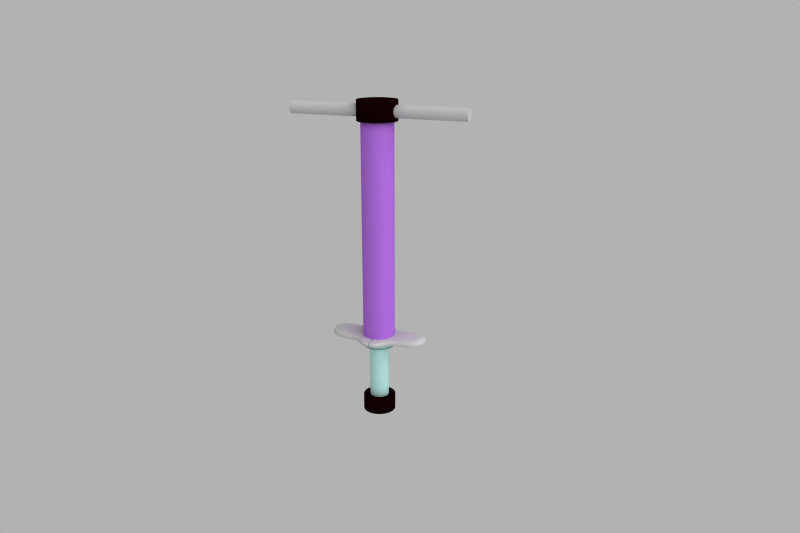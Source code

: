 # Source: Hopping.blend  (saved by Blender 2.42.4; exported with 4.5.12 LTS)
import bpy
from mathutils import Matrix  # noqa: F401  (used for matrix-valued properties, if any)

bpy.ops.wm.read_factory_settings(use_empty=True)
scene = bpy.context.scene
scene.name = 'Scene'

# ---- collections
col_collection_1 = bpy.data.collections.new('Collection 1'); scene.collection.children.link(col_collection_1)

# ---- materials (node trees are filled in below, after node groups)
mat_material = bpy.data.materials.new('Material')
mat_material.alpha_threshold = 0.0
mat_material.diffuse_color = (0.07843, 0.007843, 0.007843, 1.0)
mat_material.roughness = 0.5
mat_material.line_color = (0.0, 0.0, 0.0, 1.0)
mat_material_001 = bpy.data.materials.new('Material.001')
mat_material_001.alpha_threshold = 0.0
mat_material_001.diffuse_color = (0.7529, 0.9412, 0.9176, 1.0)
mat_material_001.roughness = 0.5
mat_material_001.line_color = (0.0, 0.0, 0.0, 1.0)
mat_material_002 = bpy.data.materials.new('Material.002')
mat_material_002.alpha_threshold = 0.0
mat_material_002.diffuse_color = (0.7176, 0.4471, 0.9059, 1.0)
mat_material_002.roughness = 0.5
mat_material_002.line_color = (0.0, 0.0, 0.0, 1.0)

# ---- material node trees

# ---- world
world_world = bpy.data.worlds.new('World'); scene.world = world_world
world_world.color = (0.698, 0.698, 0.698)
world_world.use_sun_shadow = False
world_world.sun_shadow_jitter_overblur = 0.0
world_world.cycles.sampling_method = 'MANUAL'
world_world.cycles.sample_map_resolution = 256

# ---- cameras
cam_camera_001 = bpy.data.cameras.new('Camera.001')
cam_camera_001.passepartout_alpha = 0.2
cam_camera_001.clip_end = 100.0
cam_camera_001.lens = 35.0
cam_camera_001.show_passepartout = False
cam_camera_001.show_safe_areas = True
cam_camera_001.dof.focus_distance = 0.0
cam_camera_001.dof.aperture_fstop = 128.0

# ---- lights
light_lamp = bpy.data.lights.new('Lamp', 'SUN')
light_lamp.transmission_factor = 0.0
light_lamp.angle = 1.571
light_lamp.energy = 1.0
light_lamp.shadow_buffer_clip_start = 0.5
light_lamp.shadow_soft_size = 1.0
light_lamp.shadow_cascade_max_distance = 1000.0
light_lamp.cycles.use_multiple_importance_sampling = False

# ---- meshes
me_cube = bpy.data.meshes.new('Cube')
me_cube.from_pydata([(0.3132, 0.09407, 0.5269), (0.3132, -0.09407, 0.5269), (0.06634, -0.1605, 0.5269), (0.06634, 0.1605, 0.5269), (0.3132, 0.09407, 0.5878), (0.3132, -0.09407, 0.5878), (0.06634, -0.1605, 0.5641), (0.06634, 0.1605, 0.5641), (0.0006677, 0.1605, 0.5641), (0.0006677, 0.1605, 0.5269), (0.0006677, -0.1605, 0.5641), (0.0006677, -0.1605, 0.5269), (0.09073, -0.08024, 0.5269), (0.09073, 0.08024, 0.5269), (0.09073, -0.08024, 0.5641), (0.09073, 0.08024, 0.5641), (0.06052, 0.1787, 0.556), (0.08769, 0.08938, 0.556), (0.3355, 0.1048, 0.556), (0.06052, -0.1787, 0.556), (0.08769, -0.08938, 0.556), (0.3355, -0.1048, 0.556), (0.06052, 0.1787, 0.5351), (0.08769, 0.08938, 0.5351), (0.3355, 0.1048, 0.5351), (0.06052, -0.1787, 0.5351), (0.08769, -0.08938, 0.5351), (0.3355, -0.1048, 0.5351), (0.0006677, -0.1787, 0.5351), (0.0006677, -0.1787, 0.556), (0.0006677, 0.1787, 0.556), (0.0006677, 0.1787, 0.5351)], [], [(6, 7, 8, 10), (3, 2, 11, 9), (3, 13, 12, 2), (13, 0, 1, 12), (4, 15, 14, 5), (15, 7, 6, 14), (7, 15, 17, 16), (15, 4, 18, 17), (14, 6, 19, 20), (5, 14, 20, 21), (13, 3, 22, 23), (0, 13, 23, 24), (2, 12, 26, 25), (12, 1, 27, 26), (11, 2, 25, 28), (6, 10, 29, 19), (8, 7, 16, 30), (3, 9, 31, 22), (4, 5, 21, 18), (1, 0, 24, 27), (24, 23, 17, 18), (16, 17, 23, 22), (20, 19, 25, 26), (21, 20, 26, 27), (25, 19, 29, 28), (16, 22, 31, 30), (24, 18, 21, 27)])
me_cube.polygons.foreach_set('use_smooth', [True] * 27)
me_cube.use_remesh_preserve_volume = False
me_cube.use_remesh_preserve_attributes = False
me_cube.use_mirror_vertex_groups = False
me_cube.update()
me_cylinder_005 = bpy.data.meshes.new('Cylinder.005')
me_cylinder_005.from_pydata([(0.06785, 0.06785, -0.09595), (0.07978, 0.05331, -0.09595), (0.08865, 0.03672, -0.09595), (0.09411, 0.01872, -0.09595), (0.09595, -5.293e-07, -0.09595), (0.09411, -0.01872, -0.09595), (0.08865, -0.03672, -0.09595), (0.07978, -0.05331, -0.09595), (0.06785, -0.06785, -0.09595), (0.05331, -0.07978, -0.09595), (0.03672, -0.08865, -0.09595), (0.01872, -0.09411, -0.09595), (-4.696e-07, -0.09595, -0.09595), (-0.01872, -0.09411, -0.09595), (-0.03672, -0.08865, -0.09595), (-0.05331, -0.07978, -0.09595), (-0.06785, -0.06785, -0.09595), (-0.07978, -0.05331, -0.09595), (-0.08865, -0.03672, -0.09595), (-0.09411, -0.01872, -0.09595), (-0.09595, -4.439e-07, -0.09595), (-0.09411, 0.01872, -0.09595), (-0.08865, 0.03672, -0.09595), (-0.07978, 0.05331, -0.09595), (-0.06785, 0.06785, -0.09595), (-0.05331, 0.07978, -0.09595), (-0.03672, 0.08865, -0.09595), (-0.01872, 0.09411, -0.09595), (-2.843e-07, 0.09595, -0.09595), (0.01872, 0.09411, -0.09595), (0.03672, 0.08865, -0.09595), (0.05331, 0.07978, -0.09595), (0.06785, 0.06785, 0.09595), (0.07978, 0.05331, 0.09595), (0.08865, 0.03672, 0.09595), (0.09411, 0.01872, 0.09595), (0.09595, -7.435e-07, 0.09595), (0.09411, -0.01872, 0.09595), (0.08865, -0.03672, 0.09595), (0.07978, -0.05331, 0.09595), (0.06785, -0.06785, 0.09595), (0.05331, -0.07978, 0.09595), (0.03672, -0.08865, 0.09595), (0.01872, -0.09411, 0.09595), (-3.575e-07, -0.09595, 0.09595), (-0.01872, -0.09411, 0.09595), (-0.03672, -0.08865, 0.09595), (-0.05331, -0.07978, 0.09595), (-0.06785, -0.06785, 0.09595), (-0.07978, -0.05331, 0.09595), (-0.08865, -0.03672, 0.09595), (-0.09411, -0.01872, 0.09595), (-0.09595, -9.22e-07, 0.09595), (-0.09411, 0.01872, 0.09595), (-0.08865, 0.03672, 0.09595), (-0.07978, 0.05331, 0.09595), (-0.06785, 0.06785, 0.09595), (-0.05331, 0.07978, 0.09595), (-0.03672, 0.08865, 0.09595), (-0.01872, 0.09411, 0.09595), (-1.145e-06, 0.09595, 0.09595), (0.01872, 0.09411, 0.09595), (0.03672, 0.08865, 0.09595), (0.05331, 0.07978, 0.09595), (-4.383e-07, -5.365e-07, -0.09595), (-4.467e-07, -5.281e-07, 0.09595)], [], [(64, 0, 1), (65, 33, 32), (64, 1, 2), (65, 34, 33), (64, 2, 3), (65, 35, 34), (64, 3, 4), (65, 36, 35), (64, 4, 5), (65, 37, 36), (64, 5, 6), (65, 38, 37), (64, 6, 7), (65, 39, 38), (64, 7, 8), (65, 40, 39), (64, 8, 9), (65, 41, 40), (64, 9, 10), (65, 42, 41), (64, 10, 11), (65, 43, 42), (64, 11, 12), (65, 44, 43), (64, 12, 13), (65, 45, 44), (64, 13, 14), (65, 46, 45), (64, 14, 15), (65, 47, 46), (64, 15, 16), (65, 48, 47), (64, 16, 17), (65, 49, 48), (64, 17, 18), (65, 50, 49), (64, 18, 19), (65, 51, 50), (64, 19, 20), (65, 52, 51), (64, 20, 21), (65, 53, 52), (64, 21, 22), (65, 54, 53), (64, 22, 23), (65, 55, 54), (64, 23, 24), (65, 56, 55), (64, 24, 25), (65, 57, 56), (64, 25, 26), (65, 58, 57), (64, 26, 27), (65, 59, 58), (64, 27, 28), (65, 60, 59), (64, 28, 29), (65, 61, 60), (64, 29, 30), (65, 62, 61), (64, 30, 31), (65, 63, 62), (31, 0, 64), (65, 32, 63), (0, 32, 33, 1), (1, 33, 34, 2), (2, 34, 35, 3), (3, 35, 36, 4), (4, 36, 37, 5), (5, 37, 38, 6), (6, 38, 39, 7), (7, 39, 40, 8), (8, 40, 41, 9), (9, 41, 42, 10), (10, 42, 43, 11), (11, 43, 44, 12), (12, 44, 45, 13), (13, 45, 46, 14), (14, 46, 47, 15), (15, 47, 48, 16), (16, 48, 49, 17), (17, 49, 50, 18), (18, 50, 51, 19), (19, 51, 52, 20), (20, 52, 53, 21), (21, 53, 54, 22), (22, 54, 55, 23), (23, 55, 56, 24), (24, 56, 57, 25), (25, 57, 58, 26), (26, 58, 59, 27), (27, 59, 60, 28), (28, 60, 61, 29), (29, 61, 62, 30), (30, 62, 63, 31), (32, 0, 31, 63)])
me_cylinder_005.use_remesh_preserve_volume = False
me_cylinder_005.use_remesh_preserve_attributes = False
me_cylinder_005.use_mirror_vertex_groups = False
me_cylinder_005.update()
me_cylinder_004 = bpy.data.meshes.new('Cylinder.004')
me_cylinder_004.from_pydata([(0.7071, 0.7071, 0.007896), (0.8315, 0.5556, 0.007896), (0.9239, 0.3827, 0.007896), (0.9808, 0.1951, 0.007896), (1.0, 7.55e-08, 0.007896), (0.9808, -0.1951, 0.007896), (0.9239, -0.3827, 0.007896), (0.8315, -0.5556, 0.007896), (0.7071, -0.7071, 0.007896), (0.5556, -0.8315, 0.007896), (0.3827, -0.9239, 0.007896), (0.1951, -0.9808, 0.007896), (-3.258e-07, -1.0, 0.007896), (-0.1951, -0.9808, 0.007896), (-0.3827, -0.9239, 0.007896), (-0.5556, -0.8315, 0.007896), (-0.7071, -0.7071, 0.007896), (-0.8315, -0.5556, 0.007896), (-0.9239, -0.3827, 0.007896), (-0.9808, -0.1951, 0.007896), (-1.0, 9.656e-07, 0.007896), (-0.9808, 0.1951, 0.007896), (-0.9239, 0.3827, 0.007896), (-0.8315, 0.5556, 0.007896), (-0.7071, 0.7071, 0.007896), (-0.5556, 0.8315, 0.007896), (-0.3827, 0.9239, 0.007896), (-0.1951, 0.9808, 0.007896), (1.605e-06, 1.0, 0.007896), (0.1951, 0.9808, 0.007896), (0.3827, 0.9239, 0.007896), (0.5556, 0.8315, 0.007896), (0.7071, 0.7071, 1.0), (0.8315, 0.5556, 1.0), (0.9239, 0.3827, 1.0), (0.9808, 0.1951, 1.0), (1.0, -2.245e-06, 1.0), (0.9808, -0.1951, 1.0), (0.9239, -0.3827, 1.0), (0.8315, -0.5556, 1.0), (0.7071, -0.7071, 1.0), (0.5556, -0.8315, 1.0), (0.3827, -0.9239, 1.0), (0.1951, -0.9808, 1.0), (9.298e-07, -1.0, 1.0), (-0.1951, -0.9808, 1.0), (-0.3827, -0.9239, 1.0), (-0.5556, -0.8315, 1.0), (-0.7071, -0.7071, 1.0), (-0.8315, -0.5556, 1.0), (-0.9239, -0.3827, 1.0), (-0.9808, -0.1951, 1.0), (-1.0, -4.105e-06, 1.0), (-0.9808, 0.1951, 1.0), (-0.9239, 0.3827, 1.0), (-0.8315, 0.5556, 1.0), (-0.7071, 0.7071, 1.0), (-0.5556, 0.8315, 1.0), (-0.3827, 0.9239, 1.0), (-0.1951, 0.9808, 1.0), (-7.28e-06, 1.0, 1.0), (0.1951, 0.9808, 1.0), (0.3827, 0.9239, 1.0), (0.5556, 0.8315, 1.0), (0.0, 0.0, 0.007896), (0.0, 0.0, 1.0)], [], [(64, 0, 1), (65, 33, 32), (64, 1, 2), (65, 34, 33), (64, 2, 3), (65, 35, 34), (64, 3, 4), (65, 36, 35), (64, 4, 5), (65, 37, 36), (64, 5, 6), (65, 38, 37), (64, 6, 7), (65, 39, 38), (64, 7, 8), (65, 40, 39), (64, 8, 9), (65, 41, 40), (64, 9, 10), (65, 42, 41), (64, 10, 11), (65, 43, 42), (64, 11, 12), (65, 44, 43), (64, 12, 13), (65, 45, 44), (64, 13, 14), (65, 46, 45), (64, 14, 15), (65, 47, 46), (64, 15, 16), (65, 48, 47), (64, 16, 17), (65, 49, 48), (64, 17, 18), (65, 50, 49), (64, 18, 19), (65, 51, 50), (64, 19, 20), (65, 52, 51), (64, 20, 21), (65, 53, 52), (64, 21, 22), (65, 54, 53), (64, 22, 23), (65, 55, 54), (64, 23, 24), (65, 56, 55), (64, 24, 25), (65, 57, 56), (64, 25, 26), (65, 58, 57), (64, 26, 27), (65, 59, 58), (64, 27, 28), (65, 60, 59), (64, 28, 29), (65, 61, 60), (64, 29, 30), (65, 62, 61), (64, 30, 31), (65, 63, 62), (31, 0, 64), (65, 32, 63), (0, 32, 33, 1), (1, 33, 34, 2), (2, 34, 35, 3), (3, 35, 36, 4), (4, 36, 37, 5), (5, 37, 38, 6), (6, 38, 39, 7), (7, 39, 40, 8), (8, 40, 41, 9), (9, 41, 42, 10), (10, 42, 43, 11), (11, 43, 44, 12), (12, 44, 45, 13), (13, 45, 46, 14), (14, 46, 47, 15), (15, 47, 48, 16), (16, 48, 49, 17), (17, 49, 50, 18), (18, 50, 51, 19), (19, 51, 52, 20), (20, 52, 53, 21), (21, 53, 54, 22), (22, 54, 55, 23), (23, 55, 56, 24), (24, 56, 57, 25), (25, 57, 58, 26), (26, 58, 59, 27), (27, 59, 60, 28), (28, 60, 61, 29), (29, 61, 62, 30), (30, 62, 63, 31), (32, 0, 31, 63)])
me_cylinder_004.polygons.foreach_set('use_smooth', [0, 0, 0, 0, 0, 0, 0, 0, 0, 0, 0, 0, 0, 0, 0, 0, 0, 0, 0, 0, 0, 0, 0, 0, 0, 0, 0, 0, 0, 0, 0, 0, 0, 0, 0, 0, 0, 0, 0, 0, 0, 0, 0, 0, 0, 0, 0, 0, 0, 0, 0, 0, 0, 0, 0, 0, 0, 0, 0, 0, 0, 0, 0, 0, 1, 1, 1, 1, 1, 1, 1, 1, 1, 1, 1, 1, 1, 1, 1, 1, 1, 1, 1, 1, 1, 1, 1, 1, 1, 1, 1, 1, 1, 1, 1, 1])
me_cylinder_004.materials.append(mat_material)
me_cylinder_004.use_remesh_preserve_volume = False
me_cylinder_004.use_remesh_preserve_attributes = False
me_cylinder_004.use_mirror_vertex_groups = False
me_cylinder_004.update()
me_cylinder_003 = bpy.data.meshes.new('Cylinder.003')
me_cylinder_003.from_pydata([(0.7071, 0.7071, 0.007896), (0.8315, 0.5556, 0.007896), (0.9239, 0.3827, 0.007896), (0.9808, 0.1951, 0.007896), (1.0, 7.55e-08, 0.007896), (0.9808, -0.1951, 0.007896), (0.9239, -0.3827, 0.007896), (0.8315, -0.5556, 0.007896), (0.7071, -0.7071, 0.007896), (0.5556, -0.8315, 0.007896), (0.3827, -0.9239, 0.007896), (0.1951, -0.9808, 0.007896), (-3.258e-07, -1.0, 0.007896), (-0.1951, -0.9808, 0.007896), (-0.3827, -0.9239, 0.007896), (-0.5556, -0.8315, 0.007896), (-0.7071, -0.7071, 0.007896), (-0.8315, -0.5556, 0.007896), (-0.9239, -0.3827, 0.007896), (-0.9808, -0.1951, 0.007896), (-1.0, 9.656e-07, 0.007896), (-0.9808, 0.1951, 0.007896), (-0.9239, 0.3827, 0.007896), (-0.8315, 0.5556, 0.007896), (-0.7071, 0.7071, 0.007896), (-0.5556, 0.8315, 0.007896), (-0.3827, 0.9239, 0.007896), (-0.1951, 0.9808, 0.007896), (1.605e-06, 1.0, 0.007896), (0.1951, 0.9808, 0.007896), (0.3827, 0.9239, 0.007896), (0.5556, 0.8315, 0.007896), (0.7071, 0.7071, 1.0), (0.8315, 0.5556, 1.0), (0.9239, 0.3827, 1.0), (0.9808, 0.1951, 1.0), (1.0, -2.245e-06, 1.0), (0.9808, -0.1951, 1.0), (0.9239, -0.3827, 1.0), (0.8315, -0.5556, 1.0), (0.7071, -0.7071, 1.0), (0.5556, -0.8315, 1.0), (0.3827, -0.9239, 1.0), (0.1951, -0.9808, 1.0), (9.298e-07, -1.0, 1.0), (-0.1951, -0.9808, 1.0), (-0.3827, -0.9239, 1.0), (-0.5556, -0.8315, 1.0), (-0.7071, -0.7071, 1.0), (-0.8315, -0.5556, 1.0), (-0.9239, -0.3827, 1.0), (-0.9808, -0.1951, 1.0), (-1.0, -4.105e-06, 1.0), (-0.9808, 0.1951, 1.0), (-0.9239, 0.3827, 1.0), (-0.8315, 0.5556, 1.0), (-0.7071, 0.7071, 1.0), (-0.5556, 0.8315, 1.0), (-0.3827, 0.9239, 1.0), (-0.1951, 0.9808, 1.0), (-7.28e-06, 1.0, 1.0), (0.1951, 0.9808, 1.0), (0.3827, 0.9239, 1.0), (0.5556, 0.8315, 1.0), (0.0, 0.0, 0.007896), (0.0, 0.0, 1.0)], [], [(64, 0, 1), (65, 33, 32), (64, 1, 2), (65, 34, 33), (64, 2, 3), (65, 35, 34), (64, 3, 4), (65, 36, 35), (64, 4, 5), (65, 37, 36), (64, 5, 6), (65, 38, 37), (64, 6, 7), (65, 39, 38), (64, 7, 8), (65, 40, 39), (64, 8, 9), (65, 41, 40), (64, 9, 10), (65, 42, 41), (64, 10, 11), (65, 43, 42), (64, 11, 12), (65, 44, 43), (64, 12, 13), (65, 45, 44), (64, 13, 14), (65, 46, 45), (64, 14, 15), (65, 47, 46), (64, 15, 16), (65, 48, 47), (64, 16, 17), (65, 49, 48), (64, 17, 18), (65, 50, 49), (64, 18, 19), (65, 51, 50), (64, 19, 20), (65, 52, 51), (64, 20, 21), (65, 53, 52), (64, 21, 22), (65, 54, 53), (64, 22, 23), (65, 55, 54), (64, 23, 24), (65, 56, 55), (64, 24, 25), (65, 57, 56), (64, 25, 26), (65, 58, 57), (64, 26, 27), (65, 59, 58), (64, 27, 28), (65, 60, 59), (64, 28, 29), (65, 61, 60), (64, 29, 30), (65, 62, 61), (64, 30, 31), (65, 63, 62), (31, 0, 64), (65, 32, 63), (0, 32, 33, 1), (1, 33, 34, 2), (2, 34, 35, 3), (3, 35, 36, 4), (4, 36, 37, 5), (5, 37, 38, 6), (6, 38, 39, 7), (7, 39, 40, 8), (8, 40, 41, 9), (9, 41, 42, 10), (10, 42, 43, 11), (11, 43, 44, 12), (12, 44, 45, 13), (13, 45, 46, 14), (14, 46, 47, 15), (15, 47, 48, 16), (16, 48, 49, 17), (17, 49, 50, 18), (18, 50, 51, 19), (19, 51, 52, 20), (20, 52, 53, 21), (21, 53, 54, 22), (22, 54, 55, 23), (23, 55, 56, 24), (24, 56, 57, 25), (25, 57, 58, 26), (26, 58, 59, 27), (27, 59, 60, 28), (28, 60, 61, 29), (29, 61, 62, 30), (30, 62, 63, 31), (32, 0, 31, 63)])
me_cylinder_003.polygons.foreach_set('use_smooth', [0, 0, 0, 0, 0, 0, 0, 0, 0, 0, 0, 0, 0, 0, 0, 0, 0, 0, 0, 0, 0, 0, 0, 0, 0, 0, 0, 0, 0, 0, 0, 0, 0, 0, 0, 0, 0, 0, 0, 0, 0, 0, 0, 0, 0, 0, 0, 0, 0, 0, 0, 0, 0, 0, 0, 0, 0, 0, 0, 0, 0, 0, 0, 0, 1, 1, 1, 1, 1, 1, 1, 1, 1, 1, 1, 1, 1, 1, 1, 1, 1, 1, 1, 1, 1, 1, 1, 1, 1, 1, 1, 1, 1, 1, 1, 1])
me_cylinder_003.materials.append(mat_material_001)
me_cylinder_003.use_remesh_preserve_volume = False
me_cylinder_003.use_remesh_preserve_attributes = False
me_cylinder_003.use_mirror_vertex_groups = False
me_cylinder_003.update()
me_cylinder_002 = bpy.data.meshes.new('Cylinder.002')
me_cylinder_002.from_pydata([(0.7071, 0.7071, 0.007896), (0.8315, 0.5556, 0.007896), (0.9239, 0.3827, 0.007896), (0.9808, 0.1951, 0.007896), (1.0, 7.55e-08, 0.007896), (0.9808, -0.1951, 0.007896), (0.9239, -0.3827, 0.007896), (0.8315, -0.5556, 0.007896), (0.7071, -0.7071, 0.007896), (0.5556, -0.8315, 0.007896), (0.3827, -0.9239, 0.007896), (0.1951, -0.9808, 0.007896), (-3.258e-07, -1.0, 0.007896), (-0.1951, -0.9808, 0.007896), (-0.3827, -0.9239, 0.007896), (-0.5556, -0.8315, 0.007896), (-0.7071, -0.7071, 0.007896), (-0.8315, -0.5556, 0.007896), (-0.9239, -0.3827, 0.007896), (-0.9808, -0.1951, 0.007896), (-1.0, 9.656e-07, 0.007896), (-0.9808, 0.1951, 0.007896), (-0.9239, 0.3827, 0.007896), (-0.8315, 0.5556, 0.007896), (-0.7071, 0.7071, 0.007896), (-0.5556, 0.8315, 0.007896), (-0.3827, 0.9239, 0.007896), (-0.1951, 0.9808, 0.007896), (1.605e-06, 1.0, 0.007896), (0.1951, 0.9808, 0.007896), (0.3827, 0.9239, 0.007896), (0.5556, 0.8315, 0.007896), (0.7071, 0.7071, 1.0), (0.8315, 0.5556, 1.0), (0.9239, 0.3827, 1.0), (0.9808, 0.1951, 1.0), (1.0, -2.245e-06, 1.0), (0.9808, -0.1951, 1.0), (0.9239, -0.3827, 1.0), (0.8315, -0.5556, 1.0), (0.7071, -0.7071, 1.0), (0.5556, -0.8315, 1.0), (0.3827, -0.9239, 1.0), (0.1951, -0.9808, 1.0), (9.298e-07, -1.0, 1.0), (-0.1951, -0.9808, 1.0), (-0.3827, -0.9239, 1.0), (-0.5556, -0.8315, 1.0), (-0.7071, -0.7071, 1.0), (-0.8315, -0.5556, 1.0), (-0.9239, -0.3827, 1.0), (-0.9808, -0.1951, 1.0), (-1.0, -4.105e-06, 1.0), (-0.9808, 0.1951, 1.0), (-0.9239, 0.3827, 1.0), (-0.8315, 0.5556, 1.0), (-0.7071, 0.7071, 1.0), (-0.5556, 0.8315, 1.0), (-0.3827, 0.9239, 1.0), (-0.1951, 0.9808, 1.0), (-7.28e-06, 1.0, 1.0), (0.1951, 0.9808, 1.0), (0.3827, 0.9239, 1.0), (0.5556, 0.8315, 1.0), (0.0, 0.0, 0.007896), (0.0, 0.0, 1.0)], [], [(64, 0, 1), (65, 33, 32), (64, 1, 2), (65, 34, 33), (64, 2, 3), (65, 35, 34), (64, 3, 4), (65, 36, 35), (64, 4, 5), (65, 37, 36), (64, 5, 6), (65, 38, 37), (64, 6, 7), (65, 39, 38), (64, 7, 8), (65, 40, 39), (64, 8, 9), (65, 41, 40), (64, 9, 10), (65, 42, 41), (64, 10, 11), (65, 43, 42), (64, 11, 12), (65, 44, 43), (64, 12, 13), (65, 45, 44), (64, 13, 14), (65, 46, 45), (64, 14, 15), (65, 47, 46), (64, 15, 16), (65, 48, 47), (64, 16, 17), (65, 49, 48), (64, 17, 18), (65, 50, 49), (64, 18, 19), (65, 51, 50), (64, 19, 20), (65, 52, 51), (64, 20, 21), (65, 53, 52), (64, 21, 22), (65, 54, 53), (64, 22, 23), (65, 55, 54), (64, 23, 24), (65, 56, 55), (64, 24, 25), (65, 57, 56), (64, 25, 26), (65, 58, 57), (64, 26, 27), (65, 59, 58), (64, 27, 28), (65, 60, 59), (64, 28, 29), (65, 61, 60), (64, 29, 30), (65, 62, 61), (64, 30, 31), (65, 63, 62), (31, 0, 64), (65, 32, 63), (0, 32, 33, 1), (1, 33, 34, 2), (2, 34, 35, 3), (3, 35, 36, 4), (4, 36, 37, 5), (5, 37, 38, 6), (6, 38, 39, 7), (7, 39, 40, 8), (8, 40, 41, 9), (9, 41, 42, 10), (10, 42, 43, 11), (11, 43, 44, 12), (12, 44, 45, 13), (13, 45, 46, 14), (14, 46, 47, 15), (15, 47, 48, 16), (16, 48, 49, 17), (17, 49, 50, 18), (18, 50, 51, 19), (19, 51, 52, 20), (20, 52, 53, 21), (21, 53, 54, 22), (22, 54, 55, 23), (23, 55, 56, 24), (24, 56, 57, 25), (25, 57, 58, 26), (26, 58, 59, 27), (27, 59, 60, 28), (28, 60, 61, 29), (29, 61, 62, 30), (30, 62, 63, 31), (32, 0, 31, 63)])
me_cylinder_002.polygons.foreach_set('use_smooth', [0, 0, 0, 0, 0, 0, 0, 0, 0, 0, 0, 0, 0, 0, 0, 0, 0, 0, 0, 0, 0, 0, 0, 0, 0, 0, 0, 0, 0, 0, 0, 0, 0, 0, 0, 0, 0, 0, 0, 0, 0, 0, 0, 0, 0, 0, 0, 0, 0, 0, 0, 0, 0, 0, 0, 0, 0, 0, 0, 0, 0, 0, 0, 0, 1, 1, 1, 1, 1, 1, 1, 1, 1, 1, 1, 1, 1, 1, 1, 1, 1, 1, 1, 1, 1, 1, 1, 1, 1, 1, 1, 1, 1, 1, 1, 1])
me_cylinder_002.materials.append(mat_material_002)
me_cylinder_002.use_remesh_preserve_volume = False
me_cylinder_002.use_remesh_preserve_attributes = False
me_cylinder_002.use_mirror_vertex_groups = False
me_cylinder_002.update()
me_cylinder_001 = bpy.data.meshes.new('Cylinder.001')
me_cylinder_001.from_pydata([(0.7071, 0.7071, 0.007896), (0.8315, 0.5556, 0.007896), (0.9239, 0.3827, 0.007896), (0.9808, 0.1951, 0.007896), (1.0, 7.55e-08, 0.007896), (0.9808, -0.1951, 0.007896), (0.9239, -0.3827, 0.007896), (0.8315, -0.5556, 0.007896), (0.7071, -0.7071, 0.007896), (0.5556, -0.8315, 0.007896), (0.3827, -0.9239, 0.007896), (0.1951, -0.9808, 0.007896), (-3.258e-07, -1.0, 0.007896), (-0.1951, -0.9808, 0.007896), (-0.3827, -0.9239, 0.007896), (-0.5556, -0.8315, 0.007896), (-0.7071, -0.7071, 0.007896), (-0.8315, -0.5556, 0.007896), (-0.9239, -0.3827, 0.007896), (-0.9808, -0.1951, 0.007896), (-1.0, 9.656e-07, 0.007896), (-0.9808, 0.1951, 0.007896), (-0.9239, 0.3827, 0.007896), (-0.8315, 0.5556, 0.007896), (-0.7071, 0.7071, 0.007896), (-0.5556, 0.8315, 0.007896), (-0.3827, 0.9239, 0.007896), (-0.1951, 0.9808, 0.007896), (1.605e-06, 1.0, 0.007896), (0.1951, 0.9808, 0.007896), (0.3827, 0.9239, 0.007896), (0.5556, 0.8315, 0.007896), (0.7071, 0.7071, 1.0), (0.8315, 0.5556, 1.0), (0.9239, 0.3827, 1.0), (0.9808, 0.1951, 1.0), (1.0, -2.245e-06, 1.0), (0.9808, -0.1951, 1.0), (0.9239, -0.3827, 1.0), (0.8315, -0.5556, 1.0), (0.7071, -0.7071, 1.0), (0.5556, -0.8315, 1.0), (0.3827, -0.9239, 1.0), (0.1951, -0.9808, 1.0), (9.298e-07, -1.0, 1.0), (-0.1951, -0.9808, 1.0), (-0.3827, -0.9239, 1.0), (-0.5556, -0.8315, 1.0), (-0.7071, -0.7071, 1.0), (-0.8315, -0.5556, 1.0), (-0.9239, -0.3827, 1.0), (-0.9808, -0.1951, 1.0), (-1.0, -4.105e-06, 1.0), (-0.9808, 0.1951, 1.0), (-0.9239, 0.3827, 1.0), (-0.8315, 0.5556, 1.0), (-0.7071, 0.7071, 1.0), (-0.5556, 0.8315, 1.0), (-0.3827, 0.9239, 1.0), (-0.1951, 0.9808, 1.0), (-7.28e-06, 1.0, 1.0), (0.1951, 0.9808, 1.0), (0.3827, 0.9239, 1.0), (0.5556, 0.8315, 1.0), (0.0, 0.0, 0.007896), (0.0, 0.0, 1.0)], [], [(64, 0, 1), (65, 33, 32), (64, 1, 2), (65, 34, 33), (64, 2, 3), (65, 35, 34), (64, 3, 4), (65, 36, 35), (64, 4, 5), (65, 37, 36), (64, 5, 6), (65, 38, 37), (64, 6, 7), (65, 39, 38), (64, 7, 8), (65, 40, 39), (64, 8, 9), (65, 41, 40), (64, 9, 10), (65, 42, 41), (64, 10, 11), (65, 43, 42), (64, 11, 12), (65, 44, 43), (64, 12, 13), (65, 45, 44), (64, 13, 14), (65, 46, 45), (64, 14, 15), (65, 47, 46), (64, 15, 16), (65, 48, 47), (64, 16, 17), (65, 49, 48), (64, 17, 18), (65, 50, 49), (64, 18, 19), (65, 51, 50), (64, 19, 20), (65, 52, 51), (64, 20, 21), (65, 53, 52), (64, 21, 22), (65, 54, 53), (64, 22, 23), (65, 55, 54), (64, 23, 24), (65, 56, 55), (64, 24, 25), (65, 57, 56), (64, 25, 26), (65, 58, 57), (64, 26, 27), (65, 59, 58), (64, 27, 28), (65, 60, 59), (64, 28, 29), (65, 61, 60), (64, 29, 30), (65, 62, 61), (64, 30, 31), (65, 63, 62), (31, 0, 64), (65, 32, 63), (0, 32, 33, 1), (1, 33, 34, 2), (2, 34, 35, 3), (3, 35, 36, 4), (4, 36, 37, 5), (5, 37, 38, 6), (6, 38, 39, 7), (7, 39, 40, 8), (8, 40, 41, 9), (9, 41, 42, 10), (10, 42, 43, 11), (11, 43, 44, 12), (12, 44, 45, 13), (13, 45, 46, 14), (14, 46, 47, 15), (15, 47, 48, 16), (16, 48, 49, 17), (17, 49, 50, 18), (18, 50, 51, 19), (19, 51, 52, 20), (20, 52, 53, 21), (21, 53, 54, 22), (22, 54, 55, 23), (23, 55, 56, 24), (24, 56, 57, 25), (25, 57, 58, 26), (26, 58, 59, 27), (27, 59, 60, 28), (28, 60, 61, 29), (29, 61, 62, 30), (30, 62, 63, 31), (32, 0, 31, 63)])
me_cylinder_001.polygons.foreach_set('use_smooth', [0, 0, 0, 0, 0, 0, 0, 0, 0, 0, 0, 0, 0, 0, 0, 0, 0, 0, 0, 0, 0, 0, 0, 0, 0, 0, 0, 0, 0, 0, 0, 0, 0, 0, 0, 0, 0, 0, 0, 0, 0, 0, 0, 0, 0, 0, 0, 0, 0, 0, 0, 0, 0, 0, 0, 0, 0, 0, 0, 0, 0, 0, 0, 0, 1, 1, 1, 1, 1, 1, 1, 1, 1, 1, 1, 1, 1, 1, 1, 1, 1, 1, 1, 1, 1, 1, 1, 1, 1, 1, 1, 1, 1, 1, 1, 1])
me_cylinder_001.materials.append(mat_material_001)
me_cylinder_001.use_remesh_preserve_volume = False
me_cylinder_001.use_remesh_preserve_attributes = False
me_cylinder_001.use_mirror_vertex_groups = False
me_cylinder_001.update()
me_cylinder = bpy.data.meshes.new('Cylinder')
me_cylinder.from_pydata([(0.7071, 0.7071, 0.007896), (0.8315, 0.5556, 0.007896), (0.9239, 0.3827, 0.007896), (0.9808, 0.1951, 0.007896), (1.0, 7.55e-08, 0.007896), (0.9808, -0.1951, 0.007896), (0.9239, -0.3827, 0.007896), (0.8315, -0.5556, 0.007896), (0.7071, -0.7071, 0.007896), (0.5556, -0.8315, 0.007896), (0.3827, -0.9239, 0.007896), (0.1951, -0.9808, 0.007896), (-3.258e-07, -1.0, 0.007896), (-0.1951, -0.9808, 0.007896), (-0.3827, -0.9239, 0.007896), (-0.5556, -0.8315, 0.007896), (-0.7071, -0.7071, 0.007896), (-0.8315, -0.5556, 0.007896), (-0.9239, -0.3827, 0.007896), (-0.9808, -0.1951, 0.007896), (-1.0, 9.656e-07, 0.007896), (-0.9808, 0.1951, 0.007896), (-0.9239, 0.3827, 0.007896), (-0.8315, 0.5556, 0.007896), (-0.7071, 0.7071, 0.007896), (-0.5556, 0.8315, 0.007896), (-0.3827, 0.9239, 0.007896), (-0.1951, 0.9808, 0.007896), (1.605e-06, 1.0, 0.007896), (0.1951, 0.9808, 0.007896), (0.3827, 0.9239, 0.007896), (0.5556, 0.8315, 0.007896), (0.7071, 0.7071, 1.0), (0.8315, 0.5556, 1.0), (0.9239, 0.3827, 1.0), (0.9808, 0.1951, 1.0), (1.0, -2.245e-06, 1.0), (0.9808, -0.1951, 1.0), (0.9239, -0.3827, 1.0), (0.8315, -0.5556, 1.0), (0.7071, -0.7071, 1.0), (0.5556, -0.8315, 1.0), (0.3827, -0.9239, 1.0), (0.1951, -0.9808, 1.0), (9.298e-07, -1.0, 1.0), (-0.1951, -0.9808, 1.0), (-0.3827, -0.9239, 1.0), (-0.5556, -0.8315, 1.0), (-0.7071, -0.7071, 1.0), (-0.8315, -0.5556, 1.0), (-0.9239, -0.3827, 1.0), (-0.9808, -0.1951, 1.0), (-1.0, -4.105e-06, 1.0), (-0.9808, 0.1951, 1.0), (-0.9239, 0.3827, 1.0), (-0.8315, 0.5556, 1.0), (-0.7071, 0.7071, 1.0), (-0.5556, 0.8315, 1.0), (-0.3827, 0.9239, 1.0), (-0.1951, 0.9808, 1.0), (-7.28e-06, 1.0, 1.0), (0.1951, 0.9808, 1.0), (0.3827, 0.9239, 1.0), (0.5556, 0.8315, 1.0), (0.0, 0.0, 0.007896), (0.0, 0.0, 1.0)], [], [(64, 0, 1), (65, 33, 32), (64, 1, 2), (65, 34, 33), (64, 2, 3), (65, 35, 34), (64, 3, 4), (65, 36, 35), (64, 4, 5), (65, 37, 36), (64, 5, 6), (65, 38, 37), (64, 6, 7), (65, 39, 38), (64, 7, 8), (65, 40, 39), (64, 8, 9), (65, 41, 40), (64, 9, 10), (65, 42, 41), (64, 10, 11), (65, 43, 42), (64, 11, 12), (65, 44, 43), (64, 12, 13), (65, 45, 44), (64, 13, 14), (65, 46, 45), (64, 14, 15), (65, 47, 46), (64, 15, 16), (65, 48, 47), (64, 16, 17), (65, 49, 48), (64, 17, 18), (65, 50, 49), (64, 18, 19), (65, 51, 50), (64, 19, 20), (65, 52, 51), (64, 20, 21), (65, 53, 52), (64, 21, 22), (65, 54, 53), (64, 22, 23), (65, 55, 54), (64, 23, 24), (65, 56, 55), (64, 24, 25), (65, 57, 56), (64, 25, 26), (65, 58, 57), (64, 26, 27), (65, 59, 58), (64, 27, 28), (65, 60, 59), (64, 28, 29), (65, 61, 60), (64, 29, 30), (65, 62, 61), (64, 30, 31), (65, 63, 62), (31, 0, 64), (65, 32, 63), (0, 32, 33, 1), (1, 33, 34, 2), (2, 34, 35, 3), (3, 35, 36, 4), (4, 36, 37, 5), (5, 37, 38, 6), (6, 38, 39, 7), (7, 39, 40, 8), (8, 40, 41, 9), (9, 41, 42, 10), (10, 42, 43, 11), (11, 43, 44, 12), (12, 44, 45, 13), (13, 45, 46, 14), (14, 46, 47, 15), (15, 47, 48, 16), (16, 48, 49, 17), (17, 49, 50, 18), (18, 50, 51, 19), (19, 51, 52, 20), (20, 52, 53, 21), (21, 53, 54, 22), (22, 54, 55, 23), (23, 55, 56, 24), (24, 56, 57, 25), (25, 57, 58, 26), (26, 58, 59, 27), (27, 59, 60, 28), (28, 60, 61, 29), (29, 61, 62, 30), (30, 62, 63, 31), (32, 0, 31, 63)])
me_cylinder.polygons.foreach_set('use_smooth', [0, 0, 0, 0, 0, 0, 0, 0, 0, 0, 0, 0, 0, 0, 0, 0, 0, 0, 0, 0, 0, 0, 0, 0, 0, 0, 0, 0, 0, 0, 0, 0, 0, 0, 0, 0, 0, 0, 0, 0, 0, 0, 0, 0, 0, 0, 0, 0, 0, 0, 0, 0, 0, 0, 0, 0, 0, 0, 0, 0, 0, 0, 0, 0, 1, 1, 1, 1, 1, 1, 1, 1, 1, 1, 1, 1, 1, 1, 1, 1, 1, 1, 1, 1, 1, 1, 1, 1, 1, 1, 1, 1, 1, 1, 1, 1])
me_cylinder.materials.append(mat_material)
me_cylinder.use_remesh_preserve_volume = False
me_cylinder.use_remesh_preserve_attributes = False
me_cylinder.use_mirror_vertex_groups = False
me_cylinder.update()

# ---- objects
ob_cube = bpy.data.objects.new('Cube', me_cube)
ob_cylinder_005 = bpy.data.objects.new('Cylinder.005', me_cylinder_005)
ob_cylinder_004 = bpy.data.objects.new('Cylinder.004', me_cylinder_004)
ob_cylinder_003 = bpy.data.objects.new('Cylinder.003', me_cylinder_003)
ob_cylinder_002 = bpy.data.objects.new('Cylinder.002', me_cylinder_002)
ob_cylinder_001 = bpy.data.objects.new('Cylinder.001', me_cylinder_001)
ob_cylinder = bpy.data.objects.new('Cylinder', me_cylinder)
ob_lamp = bpy.data.objects.new('Lamp', light_lamp)
ob_camera = bpy.data.objects.new('Camera', cam_camera_001)

# ---- transforms, parenting, visibility, modifiers, constraints
ob_cube.location = (0.0, 0.0, 0.0)
ob_cube.lock_rotations_4d = False
ob_cube.empty_display_type = 'ARROWS'
ob_cube.color = (0.0, 0.0, 0.0, 1.0)
ob_cube.lineart.crease_threshold = 0.0
_m = ob_cube.modifiers.new('Mirror', 'MIRROR')
_m.use_mirror_vertex_groups = False
_m = ob_cube.modifiers.new('Subsurf', 'SUBSURF')
_m.uv_smooth = 'PRESERVE_CORNERS'
_m.quality = 2
_m.levels = 2
_m.show_only_control_edges = False
ob_cylinder_005.location = (1.005e-07, 4.395e-15, 2.024)
ob_cylinder_005.rotation_euler = (1.571, -0.0, 1.571)
ob_cylinder_005.scale = (0.4266, 0.4266, 6.093)
ob_cylinder_005.lock_rotations_4d = False
ob_cylinder_005.empty_display_type = 'ARROWS'
ob_cylinder_005.color = (0.0, 0.0, 0.0, 1.0)
ob_cylinder_005.lineart.crease_threshold = 0.0
ob_cylinder_004.location = (1.275e-08, 5.571e-16, 1.963)
ob_cylinder_004.scale = (0.1281, 0.1281, 0.1281)
ob_cylinder_004.lock_rotations_4d = False
ob_cylinder_004.empty_display_type = 'ARROWS'
ob_cylinder_004.color = (0.0, 0.0, 0.0, 1.0)
ob_cylinder_004.lineart.crease_threshold = 0.0
ob_cylinder_003.location = (1.275e-08, 5.571e-16, 0.4881)
ob_cylinder_003.scale = (0.1055, 0.1055, 0.04399)
ob_cylinder_003.lock_rotations_4d = False
ob_cylinder_003.empty_display_type = 'ARROWS'
ob_cylinder_003.color = (0.0, 0.0, 0.0, 1.0)
ob_cylinder_003.lineart.crease_threshold = 0.0
ob_cylinder_002.location = (1.275e-08, 5.571e-16, 0.5158)
ob_cylinder_002.scale = (0.104, 0.104, 1.548)
ob_cylinder_002.lock_rotations_4d = False
ob_cylinder_002.empty_display_type = 'ARROWS'
ob_cylinder_002.color = (0.0, 0.0, 0.0, 1.0)
ob_cylinder_002.lineart.crease_threshold = 0.0
ob_cylinder_001.location = (1.275e-08, 5.571e-16, 0.1158)
ob_cylinder_001.scale = (0.06376, 0.06376, 0.7729)
ob_cylinder_001.lock_rotations_4d = False
ob_cylinder_001.empty_display_type = 'ARROWS'
ob_cylinder_001.color = (0.0, 0.0, 0.0, 1.0)
ob_cylinder_001.lineart.crease_threshold = 0.0
ob_cylinder.location = (1.275e-08, 5.571e-16, 0.02054)
ob_cylinder.scale = (0.1055, 0.1055, 0.1055)
ob_cylinder.lock_rotations_4d = False
ob_cylinder.empty_display_type = 'ARROWS'
ob_cylinder.color = (0.0, 0.0, 0.0, 1.0)
ob_cylinder.lineart.crease_threshold = 0.0
ob_lamp.location = (7.044, -5.442, 6.222)
ob_lamp.rotation_euler = (0.9215, 0.03062, 1.112)
ob_lamp.lock_rotations_4d = False
ob_lamp.empty_display_type = 'ARROWS'
ob_lamp.color = (0.0, 0.0, 0.0, 1.0)
ob_lamp.lineart.crease_threshold = 0.0
ob_camera.location = (1.892, -4.4, 2.562)
ob_camera.rotation_euler = (1.261, -7.182e-06, 0.3772)
ob_camera.lock_rotations_4d = False
ob_camera.empty_display_type = 'ARROWS'
ob_camera.color = (0.0, 0.0, 0.0, 1.0)
ob_camera.lineart.crease_threshold = 0.0

# ---- collection membership
col_collection_1.objects.link(ob_cube)
col_collection_1.objects.link(ob_cylinder_005)
col_collection_1.objects.link(ob_cylinder_004)
col_collection_1.objects.link(ob_cylinder_003)
col_collection_1.objects.link(ob_cylinder_002)
col_collection_1.objects.link(ob_cylinder_001)
col_collection_1.objects.link(ob_cylinder)
col_collection_1.objects.link(ob_lamp)
col_collection_1.objects.link(ob_camera)

# ---- scene / render settings (as saved in the file)
scene.camera = ob_camera
scene.frame_start = 1; scene.frame_end = 250; scene.frame_set(1)
scene.render.engine = 'BLENDER_EEVEE_NEXT'
scene.render.image_settings.file_format = 'JPEG'
scene.render.image_settings.color_mode = 'RGB'
scene.render.image_settings.compression = 90
scene.render.resolution_x = 600
scene.render.resolution_y = 400
scene.render.pixel_aspect_x = 100.0
scene.render.pixel_aspect_y = 100.0
scene.render.fps = 25
scene.render.dither_intensity = 0.0
scene.render.use_compositing = False
scene.render.use_sequencer = False
scene.render.bake_margin = 2
scene.render.bake_bias = 0.0
scene.render.use_stamp_time = False
scene.render.use_stamp_date = False
scene.render.use_stamp_frame = False
scene.render.use_stamp_camera = False
scene.render.use_stamp_scene = False
scene.render.use_stamp_filename = False
scene.render.use_stamp_render_time = False
scene.render.stamp_font_size = 0
scene.cycles.use_denoising = False
scene.cycles.samples = 10
scene.cycles.sampling_pattern = 'TABULATED_SOBOL'
scene.cycles.light_sampling_threshold = 0.0
scene.cycles.use_adaptive_sampling = False
scene.cycles.use_light_tree = False
scene.cycles.blur_glossy = 0.0
scene.cycles.volume_bounces = 1
scene.cycles.pixel_filter_type = 'GAUSSIAN'
scene.cycles.sample_clamp_indirect = 0.0
scene.view_settings.view_transform = 'Raw'
bpy.context.view_layer.update()
